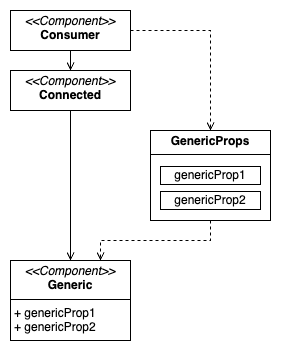

The diagram above was exported from draw.io. Its source (the exported page's mxGraphModel, read from the mxfile embedded in the PNG):
<mxGraphModel dx="750" dy="1661" grid="1" gridSize="10" guides="1" tooltips="1" connect="1" arrows="1" fold="1" page="1" pageScale="1" pageWidth="827" pageHeight="1169" math="0" shadow="0">
  <root>
    <mxCell id="0" />
    <mxCell id="1" parent="0" />
    <mxCell id="2" value="&lt;p style=&quot;margin:0px;margin-top:4px;text-align:center;&quot;&gt;&lt;i&gt;&amp;lt;&amp;lt;Component&amp;gt;&amp;gt;&lt;/i&gt;&lt;br&gt;&lt;b&gt;Connected&lt;/b&gt;&lt;/p&gt;" style="verticalAlign=top;align=left;overflow=fill;html=1;whiteSpace=wrap;" vertex="1" parent="1">
      <mxGeometry x="200" y="620" width="120" height="40" as="geometry" />
    </mxCell>
    <mxCell id="3" style="edgeStyle=orthogonalEdgeStyle;rounded=0;orthogonalLoop=1;jettySize=auto;html=1;endArrow=open;endFill=0;" edge="1" source="2" target="7" parent="1">
      <mxGeometry relative="1" as="geometry">
        <mxPoint x="270" y="450" as="sourcePoint" />
        <mxPoint x="259.9999999999999" y="679" as="targetPoint" />
        <Array as="points" />
      </mxGeometry>
    </mxCell>
    <mxCell id="4" value="&lt;p style=&quot;margin: 4px 0px 0px; text-align: center;&quot;&gt;&lt;b style=&quot;&quot;&gt;GenericProps&lt;/b&gt;&lt;/p&gt;&lt;hr size=&quot;1&quot; style=&quot;border-style:solid;&quot;&gt;&lt;p style=&quot;margin:0px;margin-left:8px;&quot;&gt;&lt;br&gt;&lt;/p&gt;" style="verticalAlign=top;align=left;overflow=fill;html=1;whiteSpace=wrap;spacingTop=0;" vertex="1" parent="1">
      <mxGeometry x="340" y="680" width="120" height="90" as="geometry" />
    </mxCell>
    <mxCell id="5" value="&lt;span style=&quot;text-align: left;&quot;&gt;genericProp1&lt;/span&gt;" style="html=1;whiteSpace=wrap;" vertex="1" parent="1">
      <mxGeometry x="350" y="716" width="100" height="18" as="geometry" />
    </mxCell>
    <mxCell id="6" value="&lt;span style=&quot;text-align: left;&quot;&gt;genericProp2&lt;/span&gt;" style="html=1;whiteSpace=wrap;" vertex="1" parent="1">
      <mxGeometry x="350" y="741" width="100" height="18" as="geometry" />
    </mxCell>
    <mxCell id="7" value="&lt;p style=&quot;margin:0px;margin-top:4px;text-align:center;&quot;&gt;&lt;i&gt;&amp;lt;&amp;lt;Component&amp;gt;&amp;gt;&lt;/i&gt;&lt;br&gt;&lt;b&gt;Generic&lt;/b&gt;&lt;/p&gt;&lt;hr size=&quot;1&quot; style=&quot;border-style:solid;&quot;&gt;&lt;p style=&quot;margin:0px;margin-left:4px;&quot;&gt;+ genericProp1&lt;br&gt;+ genericProp2&lt;/p&gt;" style="verticalAlign=top;align=left;overflow=fill;html=1;whiteSpace=wrap;" vertex="1" parent="1">
      <mxGeometry x="200" y="810" width="120" height="80" as="geometry" />
    </mxCell>
    <mxCell id="8" value="&lt;p style=&quot;margin:0px;margin-top:4px;text-align:center;&quot;&gt;&lt;i&gt;&amp;lt;&amp;lt;Component&amp;gt;&amp;gt;&lt;/i&gt;&lt;br&gt;&lt;b&gt;Consumer&lt;/b&gt;&lt;/p&gt;" style="verticalAlign=top;align=left;overflow=fill;html=1;whiteSpace=wrap;" vertex="1" parent="1">
      <mxGeometry x="200" y="560" width="120" height="40" as="geometry" />
    </mxCell>
    <mxCell id="9" style="edgeStyle=orthogonalEdgeStyle;rounded=0;orthogonalLoop=1;jettySize=auto;html=1;endArrow=open;endFill=0;" edge="1" source="8" target="2" parent="1">
      <mxGeometry relative="1" as="geometry">
        <mxPoint x="270" y="670" as="sourcePoint" />
        <mxPoint x="255" y="620" as="targetPoint" />
        <Array as="points" />
      </mxGeometry>
    </mxCell>
    <mxCell id="10" style="edgeStyle=orthogonalEdgeStyle;rounded=0;orthogonalLoop=1;jettySize=auto;html=1;endArrow=open;endFill=0;entryX=0.5;entryY=0;entryDx=0;entryDy=0;exitX=1;exitY=0.5;exitDx=0;exitDy=0;dashed=1;" edge="1" source="8" target="4" parent="1">
      <mxGeometry relative="1" as="geometry">
        <mxPoint x="270" y="610" as="sourcePoint" />
        <mxPoint x="270" y="630" as="targetPoint" />
        <Array as="points" />
      </mxGeometry>
    </mxCell>
    <mxCell id="11" style="edgeStyle=orthogonalEdgeStyle;rounded=0;orthogonalLoop=1;jettySize=auto;html=1;endArrow=open;endFill=0;entryX=0.75;entryY=0;entryDx=0;entryDy=0;exitX=0.5;exitY=1;exitDx=0;exitDy=0;dashed=1;" edge="1" source="4" target="7" parent="1">
      <mxGeometry relative="1" as="geometry">
        <mxPoint x="330" y="590" as="sourcePoint" />
        <mxPoint x="410" y="630" as="targetPoint" />
        <Array as="points" />
      </mxGeometry>
    </mxCell>
  </root>
</mxGraphModel>